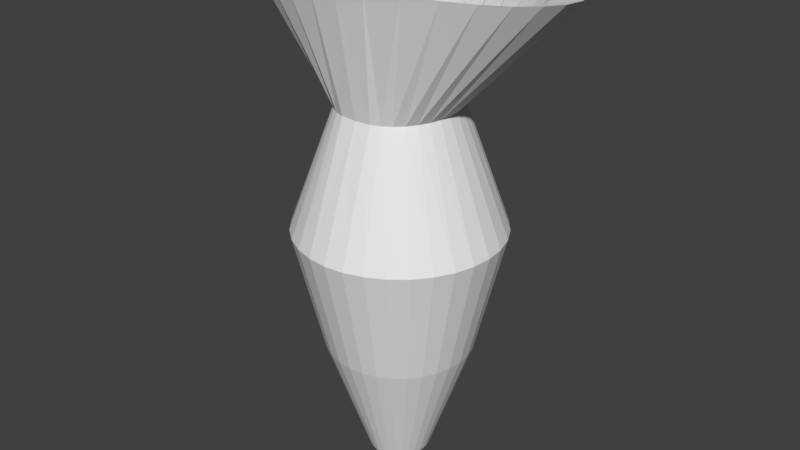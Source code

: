 # Source: Vase.blend  (saved by Blender 2.78.0; exported with 4.5.12 LTS)
import bpy
from mathutils import Matrix  # noqa: F401  (used for matrix-valued properties, if any)

bpy.ops.wm.read_factory_settings(use_empty=True)
scene = bpy.context.scene
scene.name = 'Scene'

# ---- collections
col_collection_1 = bpy.data.collections.new('Collection 1'); scene.collection.children.link(col_collection_1)

# ---- world
world_world = bpy.data.worlds.new('World'); scene.world = world_world
world_world.color = (0.05088, 0.05088, 0.05088)
world_world.use_sun_shadow = False
world_world.sun_shadow_jitter_overblur = 0.0
world_world.cycles.sampling_method = 'MANUAL'

# ---- meshes
me_cylinder_001 = bpy.data.meshes.new('Cylinder.001')
me_cylinder_001.from_pydata([(0.0, 0.1316, -1.0), (0.0, 0.3367, 1.0), (0.0198, 0.1291, -1.0), (0.1217, 0.3302, 1.0), (0.04449, 0.1216, -1.0), (0.2617, 0.311, 1.0), (0.06725, 0.1095, -1.0), (0.3908, 0.2799, 1.0), (0.0872, 0.09309, -1.0), (0.5039, 0.2381, 1.0), (0.1036, 0.07314, -1.0), (0.5968, 0.187, 1.0), (0.1157, 0.05038, -1.0), (0.6658, 0.1288, 1.0), (0.1232, 0.02568, -1.0), (0.7082, 0.06568, 1.0), (0.1258, 6.988e-09, -1.0), (0.7226, 2.606e-08, 1.0), (0.1232, -0.02568, -1.0), (0.7082, -0.06568, 1.0), (0.1157, -0.05038, -1.0), (0.6658, -0.1288, 1.0), (0.1036, -0.07314, -1.0), (0.5968, -0.187, 1.0), (0.0872, -0.09309, -1.0), (0.5039, -0.2381, 1.0), (0.06725, -0.1095, -1.0), (0.3908, -0.2799, 1.0), (0.04449, -0.1216, -1.0), (0.2617, -0.311, 1.0), (0.0198, -0.1291, -1.0), (0.1217, -0.3302, 1.0), (0.0, -0.1316, -1.0), (0.0, -0.3367, 1.0), (0.1667, -0.2494, -0.5), (0.2121, -0.2121, -0.5), (0.2494, -0.1667, -0.5), (0.2772, -0.1148, -0.5), (0.2942, -0.05853, -0.5), (0.3, 2.265e-08, -0.5), (0.2942, 0.05853, -0.5), (0.2772, 0.1148, -0.5), (0.2494, 0.1667, -0.5), (0.2121, 0.2121, -0.5), (0.1667, 0.2494, -0.5), (0.1148, 0.2772, -0.5), (0.05853, 0.2942, -0.5), (0.0, -0.4216, 0.0), (0.08017, -0.4135, 0.0), (0.1593, -0.3895, 0.0), (0.2321, -0.3505, 0.0), (0.296, -0.2981, 0.0), (0.3485, -0.2342, 0.0), (0.3874, -0.1613, 0.0), (0.4114, -0.08225, 0.0), (0.4195, 3.609e-08, 0.0), (0.4114, 0.08225, 0.0), (0.3874, 0.1613, 0.0), (0.3485, 0.2342, 0.0), (0.296, 0.2981, 0.0), (0.2321, 0.3505, 0.0), (0.1593, 0.3895, 0.0), (0.08017, 0.4135, 0.0), (0.0, 0.4216, 0.0), (0.1148, -0.2772, -0.5), (0.05853, -0.2942, -0.5), (-9.775e-08, -0.3, -0.5), (0.0, 0.3, -0.5), (0.0, 0.2431, 0.5), (0.0, -0.2431, 0.5), (0.06359, -0.2385, 0.5), (0.1019, -0.2246, 0.5), (0.1372, -0.2022, 0.5), (0.1681, -0.1719, 0.5), (0.1935, -0.1351, 0.5), (0.2123, -0.09305, 0.5), (0.224, -0.04743, 0.5), (0.2279, 1.769e-08, 0.5), (0.224, 0.04743, 0.5), (0.2123, 0.09305, 0.5), (0.1935, 0.1351, 0.5), (0.1681, 0.1719, 0.5), (0.1372, 0.2022, 0.5), (0.1019, 0.2246, 0.5), (0.06359, 0.2385, 0.5), (0.0, 0.2861, 0.9673), (0.07886, 0.2806, 0.9673), (0.1979, 0.2643, 0.9673), (0.3075, 0.2379, 0.9673), (0.4037, 0.2023, 0.9673), (0.4826, 0.1589, 0.9673), (0.5412, 0.1095, 0.9673), (0.5773, 0.05581, 0.9673), (0.5895, 2.083e-08, 0.9673), (0.5773, -0.05581, 0.9673), (0.5412, -0.1095, 0.9673), (0.4826, -0.1589, 0.9673), (0.4037, -0.2023, 0.9673), (0.3075, -0.2379, 0.9673), (0.1979, -0.2643, 0.9673), (0.07886, -0.2806, 0.9673), (0.0, -0.2861, 0.9673)], [], [(68, 1, 3, 84), (84, 3, 5, 83), (83, 5, 7, 82), (82, 7, 9, 81), (81, 9, 11, 80), (80, 11, 13, 79), (79, 13, 15, 78), (78, 15, 17, 77), (77, 17, 19, 76), (76, 19, 21, 75), (75, 21, 23, 74), (74, 23, 25, 73), (73, 25, 27, 72), (72, 27, 29, 71), (71, 29, 31, 70), (70, 31, 33, 69), (30, 65, 66, 32), (67, 63, 62, 46), (45, 61, 60, 44), (44, 60, 59, 43), (43, 59, 58, 42), (42, 58, 57, 41), (41, 57, 56, 40), (40, 56, 55, 39), (39, 55, 54, 38), (38, 54, 53, 37), (37, 53, 52, 36), (36, 52, 51, 35), (35, 51, 50, 34), (34, 50, 49, 64), (46, 62, 61, 45), (64, 49, 48, 65), (65, 48, 47, 66), (28, 64, 65, 30), (2, 46, 45, 4), (26, 34, 64, 28), (24, 35, 34, 26), (22, 36, 35, 24), (20, 37, 36, 22), (18, 38, 37, 20), (16, 39, 38, 18), (14, 40, 39, 16), (12, 41, 40, 14), (10, 42, 41, 12), (8, 43, 42, 10), (6, 44, 43, 8), (4, 45, 44, 6), (0, 67, 46, 2), (48, 70, 69, 47), (49, 71, 70, 48), (50, 72, 71, 49), (51, 73, 72, 50), (52, 74, 73, 51), (53, 75, 74, 52), (54, 76, 75, 53), (55, 77, 76, 54), (56, 78, 77, 55), (57, 79, 78, 56), (58, 80, 79, 57), (59, 81, 80, 58), (60, 82, 81, 59), (61, 83, 82, 60), (62, 84, 83, 61), (63, 68, 84, 62), (70, 71, 72, 73, 74, 75, 76, 77, 78, 79, 80, 81, 82, 83, 84, 68, 69), (0, 2, 4, 6, 8, 10, 12, 14, 16, 18, 20, 22, 24, 26, 28, 30, 32), (7, 5, 87, 88), (17, 15, 92, 93), (3, 1, 85, 86), (27, 25, 97, 98), (13, 11, 90, 91), (23, 21, 95, 96), (33, 31, 100, 101), (9, 7, 88, 89), (19, 17, 93, 94), (29, 27, 98, 99), (5, 3, 86, 87), (15, 13, 91, 92), (25, 23, 96, 97), (11, 9, 89, 90), (21, 19, 94, 95), (31, 29, 99, 100), (85, 68, 84, 86), (86, 84, 83, 87), (87, 83, 82, 88), (88, 82, 81, 89), (89, 81, 80, 90), (90, 80, 79, 91), (91, 79, 78, 92), (78, 77, 93, 92), (77, 76, 94, 93), (75, 95, 94, 76), (74, 96, 95, 75), (73, 97, 96, 74), (72, 98, 97, 73), (71, 99, 98, 72), (70, 100, 99, 71), (69, 101, 100, 70)])
_uv = me_cylinder_001.uv_layers.new(name='UVMap')
_uv.uv.foreach_set('vector', [0.4667, 0.3314, 0.6138, 0.2633, 0.6297, 0.2987, 0.475, 0.35, 0.475, 0.35, 0.6297, 0.2987, 0.6477, 0.34, 0.4796, 0.3621, 0.4796, 0.3621, 0.6477, 0.34, 0.6638, 0.3791, 0.4835, 0.3748, 0.4835, 0.3748, 0.6638, 0.3791, 0.6775, 0.4151, 0.4863, 0.3884, 0.4863, 0.3884, 0.6775, 0.4151, 0.688, 0.4471, 0.4875, 0.4026, 0.4875, 0.4026, 0.688, 0.4471, 0.6945, 0.4752, 0.487, 0.4172, 0.487, 0.4172, 0.6945, 0.4752, 0.6961, 0.4994, 0.4847, 0.432, 0.4847, 0.432, 0.6961, 0.4994, 0.6921, 0.5204, 0.4805, 0.4466, 0.4805, 0.4466, 0.6921, 0.5204, 0.6821, 0.5394, 0.4747, 0.4606, 0.4747, 0.4606, 0.6821, 0.5394, 0.6658, 0.5573, 0.4673, 0.4737, 0.4673, 0.4737, 0.6658, 0.5573, 0.6433, 0.5753, 0.4586, 0.4855, 0.4586, 0.4855, 0.6433, 0.5753, 0.6152, 0.5939, 0.4488, 0.4959, 0.4488, 0.4959, 0.6152, 0.5939, 0.5821, 0.6135, 0.4382, 0.5047, 0.4382, 0.5047, 0.5821, 0.6135, 0.5451, 0.6341, 0.4272, 0.5123, 0.4272, 0.5123, 0.5451, 0.6341, 0.5054, 0.6553, 0.4161, 0.5189, 0.4161, 0.5189, 0.5054, 0.6553, 0.4709, 0.6731, 0.398, 0.5282, 0.2536, 0.03865, 0.1821, 0.1676, 0.1671, 0.1614, 0.251, 0.03176, 0.3973, 0.1646, 0.4286, 0.3024, 0.4079, 0.3018, 0.3823, 0.1703, 0.3674, 0.1751, 0.3878, 0.3013, 0.3687, 0.3009, 0.3528, 0.1789, 0.3528, 0.1789, 0.3687, 0.3009, 0.3503, 0.3007, 0.3383, 0.1819, 0.3383, 0.1819, 0.3503, 0.3007, 0.3324, 0.3005, 0.3241, 0.1841, 0.3241, 0.1841, 0.3324, 0.3005, 0.3148, 0.3003, 0.31, 0.1856, 0.31, 0.1856, 0.3148, 0.3003, 0.2976, 0.2995, 0.296, 0.1864, 0.296, 0.1864, 0.2976, 0.2995, 0.2806, 0.2987, 0.282, 0.1865, 0.282, 0.1865, 0.2806, 0.2987, 0.2635, 0.2988, 0.2681, 0.186, 0.2681, 0.186, 0.2635, 0.2988, 0.2463, 0.2989, 0.2542, 0.1848, 0.2542, 0.1848, 0.2463, 0.2989, 0.2289, 0.2984, 0.2401, 0.183, 0.2401, 0.183, 0.2289, 0.2984, 0.2111, 0.298, 0.2259, 0.1803, 0.2259, 0.1803, 0.2111, 0.298, 0.1928, 0.2977, 0.2115, 0.177, 0.2115, 0.177, 0.1928, 0.2977, 0.1738, 0.2973, 0.1969, 0.1727, 0.3823, 0.1703, 0.4079, 0.3018, 0.3878, 0.3013, 0.3674, 0.1751, 0.1969, 0.1727, 0.1738, 0.2973, 0.1539, 0.2971, 0.1821, 0.1676, 0.1821, 0.1676, 0.1539, 0.2971, 0.1333, 0.2971, 0.1671, 0.1614, 0.2571, 0.04431, 0.1969, 0.1727, 0.1821, 0.1676, 0.2536, 0.03865, 0.3151, 0.04236, 0.3823, 0.1703, 0.3674, 0.1751, 0.3111, 0.04666, 0.2607, 0.04828, 0.2115, 0.177, 0.1969, 0.1727, 0.2571, 0.04431, 0.2645, 0.0513, 0.2259, 0.1803, 0.2115, 0.177, 0.2607, 0.04828, 0.2686, 0.0535, 0.2401, 0.183, 0.2259, 0.1803, 0.2645, 0.0513, 0.2731, 0.05576, 0.2542, 0.1848, 0.2401, 0.183, 0.2686, 0.0535, 0.2777, 0.05726, 0.2681, 0.186, 0.2542, 0.1848, 0.2731, 0.05576, 0.2826, 0.05803, 0.282, 0.1865, 0.2681, 0.186, 0.2777, 0.05726, 0.2875, 0.0579, 0.296, 0.1864, 0.282, 0.1865, 0.2826, 0.05803, 0.2925, 0.05706, 0.31, 0.1856, 0.296, 0.1864, 0.2875, 0.0579, 0.2973, 0.0555, 0.3241, 0.1841, 0.31, 0.1856, 0.2925, 0.05706, 0.3021, 0.05324, 0.3383, 0.1819, 0.3241, 0.1841, 0.2973, 0.0555, 0.3067, 0.05029, 0.3528, 0.1789, 0.3383, 0.1819, 0.3021, 0.05324, 0.3111, 0.04666, 0.3674, 0.1751, 0.3528, 0.1789, 0.3067, 0.05029, 0.318, 0.03846, 0.3973, 0.1646, 0.3823, 0.1703, 0.3151, 0.04236, 0.1539, 0.2971, 0.1876, 0.4302, 0.1707, 0.4344, 0.1333, 0.2971, 0.1738, 0.2973, 0.1991, 0.4283, 0.1876, 0.4302, 0.1539, 0.2971, 0.1928, 0.2977, 0.2112, 0.4271, 0.1991, 0.4283, 0.1738, 0.2973, 0.2111, 0.298, 0.2238, 0.4263, 0.2112, 0.4271, 0.1928, 0.2977, 0.2289, 0.2984, 0.237, 0.426, 0.2238, 0.4263, 0.2111, 0.298, 0.2463, 0.2989, 0.2505, 0.4261, 0.237, 0.426, 0.2289, 0.2984, 0.2635, 0.2988, 0.2645, 0.4264, 0.2505, 0.4261, 0.2463, 0.2989, 0.2806, 0.2987, 0.2787, 0.4271, 0.2645, 0.4264, 0.2635, 0.2988, 0.2976, 0.2995, 0.293, 0.4283, 0.2787, 0.4271, 0.2806, 0.2987, 0.3148, 0.3003, 0.3073, 0.4299, 0.293, 0.4283, 0.2976, 0.2995, 0.3324, 0.3005, 0.3212, 0.43, 0.3073, 0.4299, 0.3148, 0.3003, 0.3503, 0.3007, 0.3345, 0.4305, 0.3212, 0.43, 0.3324, 0.3005, 0.3687, 0.3009, 0.3474, 0.4315, 0.3345, 0.4305, 0.3503, 0.3007, 0.3878, 0.3013, 0.3596, 0.433, 0.3474, 0.4315, 0.3687, 0.3009, 0.4079, 0.3018, 0.3712, 0.4351, 0.3596, 0.433, 0.3878, 0.3013, 0.4286, 0.3024, 0.3882, 0.4397, 0.3712, 0.4351, 0.4079, 0.3018, 0.6647, 0.1642, 0.6714, 0.182, 0.6819, 0.1978, 0.6956, 0.2112, 0.712, 0.222, 0.7306, 0.23, 0.7505, 0.2351, 0.7712, 0.2372, 0.7921, 0.2362, 0.8125, 0.232, 0.8317, 0.2247, 0.8493, 0.2147, 0.8646, 0.2022, 0.8775, 0.1875, 0.8878, 0.1711, 0.8999, 0.1421, 0.6597, 0.1307, 0.318, 0.03846, 0.3151, 0.04236, 0.3111, 0.04666, 0.3067, 0.05029, 0.3021, 0.05324, 0.2973, 0.0555, 0.2925, 0.05706, 0.2875, 0.0579, 0.2826, 0.05803, 0.2777, 0.05726, 0.2731, 0.05576, 0.2686, 0.0535, 0.2645, 0.0513, 0.2607, 0.04828, 0.2571, 0.04431, 0.2536, 0.03865, 0.251, 0.03176, 0.6633, 0.8896, 0.6086, 0.8585, 0.6035, 0.8182, 0.65, 0.8446, 0.8695, 0.9072, 0.8422, 0.9236, 0.8021, 0.8736, 0.8253, 0.8596, 0.5534, 0.8205, 0.5082, 0.7844, 0.527, 0.7629, 0.5566, 0.7859, 0.867, 0.7002, 0.8859, 0.7542, 0.8392, 0.7296, 0.8231, 0.6838, 0.8067, 0.9299, 0.764, 0.9261, 0.7357, 0.8757, 0.7719, 0.8789, 0.896, 0.8034, 0.8967, 0.8462, 0.8484, 0.8078, 0.8478, 0.7714, 0.7734, 0.5379, 0.8061, 0.5856, 0.7714, 0.5863, 0.7506, 0.5551, 0.7157, 0.9124, 0.6633, 0.8896, 0.65, 0.8446, 0.6946, 0.864, 0.8879, 0.8812, 0.8695, 0.9072, 0.8253, 0.8596, 0.8409, 0.8375, 0.84, 0.6434, 0.867, 0.7002, 0.8231, 0.6838, 0.8002, 0.6354, 0.6086, 0.8585, 0.5534, 0.8205, 0.5566, 0.7859, 0.6035, 0.8182, 0.8422, 0.9236, 0.8067, 0.9299, 0.7719, 0.8789, 0.8021, 0.8736, 0.8859, 0.7542, 0.896, 0.8034, 0.8478, 0.7714, 0.8392, 0.7296, 0.764, 0.9261, 0.7157, 0.9124, 0.6946, 0.864, 0.7357, 0.8757, 0.8967, 0.8462, 0.8879, 0.8812, 0.8409, 0.8375, 0.8484, 0.8078, 0.8061, 0.5856, 0.84, 0.6434, 0.8002, 0.6354, 0.7714, 0.5863, 0.1865, 0.4815, 0.3443, 0.5707, 0.3323, 0.5922, 0.1717, 0.5082, 0.1717, 0.5082, 0.3323, 0.5922, 0.325, 0.6062, 0.1493, 0.5488, 0.1493, 0.5488, 0.325, 0.6062, 0.3181, 0.6208, 0.1285, 0.5871, 0.1285, 0.5871, 0.3181, 0.6208, 0.312, 0.6363, 0.1101, 0.6221, 0.1101, 0.6221, 0.312, 0.6363, 0.3073, 0.6529, 0.0949, 0.6534, 0.0949, 0.6534, 0.3073, 0.6529, 0.3042, 0.6705, 0.0837, 0.6808, 0.0837, 0.6808, 0.3042, 0.6705, 0.303, 0.6886, 0.07732, 0.705, 0.303, 0.6886, 0.3037, 0.707, 0.07637, 0.727, 0.07732, 0.705, 0.3037, 0.707, 0.3062, 0.7252, 0.08116, 0.7485, 0.07637, 0.727, 0.3106, 0.7428, 0.09167, 0.7712, 0.08116, 0.7485, 0.3062, 0.7252, 0.3167, 0.7595, 0.1075, 0.7962, 0.09167, 0.7712, 0.3106, 0.7428, 0.3243, 0.775, 0.1279, 0.8243, 0.1075, 0.7962, 0.3167, 0.7595, 0.333, 0.7893, 0.1522, 0.8556, 0.1279, 0.8243, 0.3243, 0.775, 0.3423, 0.8025, 0.1793, 0.8897, 0.1522, 0.8556, 0.333, 0.7893, 0.3519, 0.8149, 0.2085, 0.9258, 0.1793, 0.8897, 0.3423, 0.8025, 0.3675, 0.834, 0.2278, 0.9494, 0.2085, 0.9258, 0.3519, 0.8149])
me_cylinder_001.use_remesh_preserve_volume = False
me_cylinder_001.use_remesh_preserve_attributes = False
me_cylinder_001.use_mirror_vertex_groups = False
me_cylinder_001.update()

# ---- objects
ob_cylinder = bpy.data.objects.new('Cylinder', me_cylinder_001)

# ---- transforms, parenting, visibility, modifiers, constraints
ob_cylinder.location = (0.0, 0.0, 0.0)
ob_cylinder.lineart.crease_threshold = 0.0
_m = ob_cylinder.modifiers.new('Mirror', 'MIRROR')
_m.use_clip = True

# ---- collection membership
col_collection_1.objects.link(ob_cylinder)

# ---- scene / render settings (as saved in the file)
scene.frame_start = 1; scene.frame_end = 250; scene.frame_set(1)
scene.render.engine = 'BLENDER_EEVEE_NEXT'
scene.render.resolution_percentage = 50
scene.render.dither_intensity = 0.0
scene.cycles.use_denoising = False
scene.cycles.samples = 128
scene.cycles.sampling_pattern = 'TABULATED_SOBOL'
scene.cycles.light_sampling_threshold = 0.0
scene.cycles.use_adaptive_sampling = False
scene.cycles.use_light_tree = False
scene.cycles.blur_glossy = 0.0
scene.cycles.sample_clamp_indirect = 0.0
scene.view_settings.view_transform = 'Standard'
bpy.context.view_layer.update()

# ---- added for rendering (the .blend has no active camera and no usable light): camera, sun
cam_auto = bpy.data.cameras.new('AutoCamera')
cam_auto.lens = 50.0
cam_auto.sensor_width = 36.0
cam_auto.clip_end = 1000.0
ob_auto_camera = bpy.data.objects.new('AutoCamera', cam_auto)
scene.collection.objects.link(ob_auto_camera)
ob_auto_camera.location = (2.41259, -2.89511, 1.93007)
ob_auto_camera.rotation_euler = (1.09748, -7.21219e-08, 0.694738)
scene.camera = ob_auto_camera
light_auto_sun = bpy.data.lights.new('AutoSun', 'SUN')
light_auto_sun.energy = 3.0
light_auto_sun.angle = 0.0523599
ob_auto_sun = bpy.data.objects.new('AutoSun', light_auto_sun)
scene.collection.objects.link(ob_auto_sun)
ob_auto_sun.rotation_euler = (0.872665, 0.174533, 0.523599)
bpy.context.view_layer.update()
